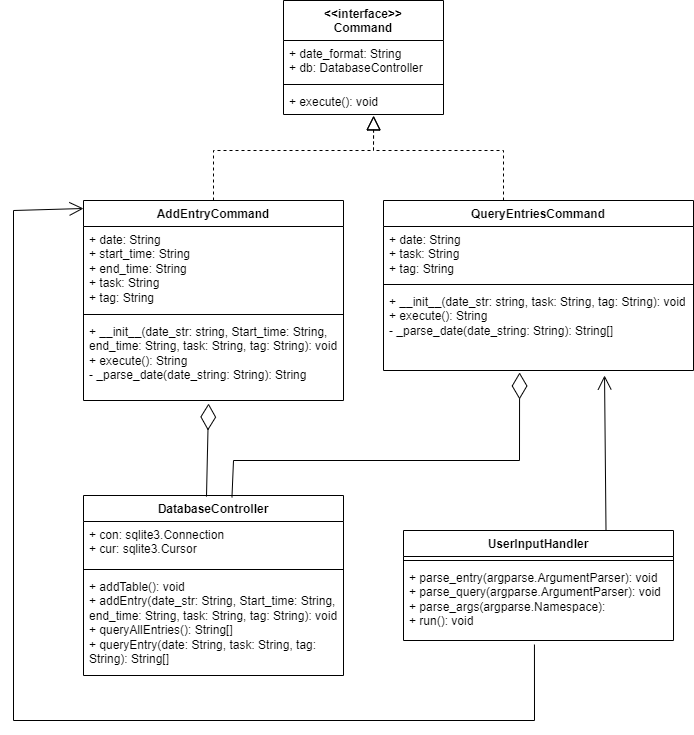

The diagram above was exported from draw.io. Its source (the exported page's mxGraphModel, read from the mxfile embedded in the PNG):
<mxGraphModel dx="792" dy="1100" grid="1" gridSize="10" guides="1" tooltips="1" connect="1" arrows="1" fold="1" page="1" pageScale="1" pageWidth="827" pageHeight="1169" math="0" shadow="0">
  <root>
    <mxCell id="WIyWlLk6GJQsqaUBKTNV-0" />
    <mxCell id="WIyWlLk6GJQsqaUBKTNV-1" parent="WIyWlLk6GJQsqaUBKTNV-0" />
    <mxCell id="yTW5Kru4enUSGESJGOcK-0" value="UserInputHandler" style="swimlane;fontStyle=1;align=center;verticalAlign=top;childLayout=stackLayout;horizontal=1;startSize=26;horizontalStack=0;resizeParent=1;resizeParentMax=0;resizeLast=0;collapsible=1;marginBottom=0;whiteSpace=wrap;html=1;" vertex="1" parent="WIyWlLk6GJQsqaUBKTNV-1">
      <mxGeometry x="430" y="530" width="270" height="110" as="geometry" />
    </mxCell>
    <mxCell id="yTW5Kru4enUSGESJGOcK-2" value="" style="line;strokeWidth=1;fillColor=none;align=left;verticalAlign=middle;spacingTop=-1;spacingLeft=3;spacingRight=3;rotatable=0;labelPosition=right;points=[];portConstraint=eastwest;strokeColor=inherit;" vertex="1" parent="yTW5Kru4enUSGESJGOcK-0">
      <mxGeometry y="26" width="270" height="8" as="geometry" />
    </mxCell>
    <mxCell id="yTW5Kru4enUSGESJGOcK-3" value="+ parse_entry(argparse.ArgumentParser): void&lt;br&gt;+ parse_query(argparse.ArgumentParser): void&lt;br&gt;+ parse_args(argparse.Namespace):&amp;nbsp;&lt;br&gt;+ run(): void" style="text;strokeColor=none;fillColor=none;align=left;verticalAlign=top;spacingLeft=4;spacingRight=4;overflow=hidden;rotatable=0;points=[[0,0.5],[1,0.5]];portConstraint=eastwest;whiteSpace=wrap;html=1;" vertex="1" parent="yTW5Kru4enUSGESJGOcK-0">
      <mxGeometry y="34" width="270" height="76" as="geometry" />
    </mxCell>
    <mxCell id="yTW5Kru4enUSGESJGOcK-4" value="&amp;lt;&amp;lt;interface&amp;gt;&amp;gt;&lt;br&gt;Command" style="swimlane;fontStyle=1;align=center;verticalAlign=top;childLayout=stackLayout;horizontal=1;startSize=40;horizontalStack=0;resizeParent=1;resizeParentMax=0;resizeLast=0;collapsible=1;marginBottom=0;whiteSpace=wrap;html=1;" vertex="1" parent="WIyWlLk6GJQsqaUBKTNV-1">
      <mxGeometry x="310" width="160" height="114" as="geometry" />
    </mxCell>
    <mxCell id="yTW5Kru4enUSGESJGOcK-5" value="+ date_format: String&lt;br&gt;+ db: DatabaseController" style="text;strokeColor=none;fillColor=none;align=left;verticalAlign=top;spacingLeft=4;spacingRight=4;overflow=hidden;rotatable=0;points=[[0,0.5],[1,0.5]];portConstraint=eastwest;whiteSpace=wrap;html=1;" vertex="1" parent="yTW5Kru4enUSGESJGOcK-4">
      <mxGeometry y="40" width="160" height="40" as="geometry" />
    </mxCell>
    <mxCell id="yTW5Kru4enUSGESJGOcK-6" value="" style="line;strokeWidth=1;fillColor=none;align=left;verticalAlign=middle;spacingTop=-1;spacingLeft=3;spacingRight=3;rotatable=0;labelPosition=right;points=[];portConstraint=eastwest;strokeColor=inherit;" vertex="1" parent="yTW5Kru4enUSGESJGOcK-4">
      <mxGeometry y="80" width="160" height="8" as="geometry" />
    </mxCell>
    <mxCell id="yTW5Kru4enUSGESJGOcK-7" value="+ execute(): void" style="text;strokeColor=none;fillColor=none;align=left;verticalAlign=top;spacingLeft=4;spacingRight=4;overflow=hidden;rotatable=0;points=[[0,0.5],[1,0.5]];portConstraint=eastwest;whiteSpace=wrap;html=1;" vertex="1" parent="yTW5Kru4enUSGESJGOcK-4">
      <mxGeometry y="88" width="160" height="26" as="geometry" />
    </mxCell>
    <mxCell id="yTW5Kru4enUSGESJGOcK-8" value="AddEntryCommand" style="swimlane;fontStyle=1;align=center;verticalAlign=top;childLayout=stackLayout;horizontal=1;startSize=26;horizontalStack=0;resizeParent=1;resizeParentMax=0;resizeLast=0;collapsible=1;marginBottom=0;whiteSpace=wrap;html=1;" vertex="1" parent="WIyWlLk6GJQsqaUBKTNV-1">
      <mxGeometry x="110" y="200" width="260" height="200" as="geometry" />
    </mxCell>
    <mxCell id="yTW5Kru4enUSGESJGOcK-9" value="+ date: String&lt;br style=&quot;border-color: var(--border-color);&quot;&gt;+ start_time: String&lt;br style=&quot;border-color: var(--border-color);&quot;&gt;+ end_time: String&lt;br style=&quot;border-color: var(--border-color);&quot;&gt;+ task: String&lt;br style=&quot;border-color: var(--border-color);&quot;&gt;+ tag: String" style="text;strokeColor=none;fillColor=none;align=left;verticalAlign=top;spacingLeft=4;spacingRight=4;overflow=hidden;rotatable=0;points=[[0,0.5],[1,0.5]];portConstraint=eastwest;whiteSpace=wrap;html=1;" vertex="1" parent="yTW5Kru4enUSGESJGOcK-8">
      <mxGeometry y="26" width="260" height="84" as="geometry" />
    </mxCell>
    <mxCell id="yTW5Kru4enUSGESJGOcK-10" value="" style="line;strokeWidth=1;fillColor=none;align=left;verticalAlign=middle;spacingTop=-1;spacingLeft=3;spacingRight=3;rotatable=0;labelPosition=right;points=[];portConstraint=eastwest;strokeColor=inherit;" vertex="1" parent="yTW5Kru4enUSGESJGOcK-8">
      <mxGeometry y="110" width="260" height="8" as="geometry" />
    </mxCell>
    <mxCell id="yTW5Kru4enUSGESJGOcK-11" value="+ __init__(date_str: string, Start_time: String, end_time: String, task: String, tag: String): void&lt;br&gt;+ execute(): String&lt;br&gt;- _parse_date(date_string: String): String" style="text;strokeColor=none;fillColor=none;align=left;verticalAlign=top;spacingLeft=4;spacingRight=4;overflow=hidden;rotatable=0;points=[[0,0.5],[1,0.5]];portConstraint=eastwest;whiteSpace=wrap;html=1;" vertex="1" parent="yTW5Kru4enUSGESJGOcK-8">
      <mxGeometry y="118" width="260" height="82" as="geometry" />
    </mxCell>
    <mxCell id="yTW5Kru4enUSGESJGOcK-12" value="" style="endArrow=block;dashed=1;endFill=0;endSize=12;html=1;rounded=0;exitX=0.5;exitY=0;exitDx=0;exitDy=0;entryX=0.563;entryY=1.04;entryDx=0;entryDy=0;entryPerimeter=0;" edge="1" parent="WIyWlLk6GJQsqaUBKTNV-1" target="yTW5Kru4enUSGESJGOcK-7">
      <mxGeometry width="160" relative="1" as="geometry">
        <mxPoint x="240" y="200" as="sourcePoint" />
        <mxPoint x="330" y="260" as="targetPoint" />
        <Array as="points">
          <mxPoint x="240" y="150" />
          <mxPoint x="400" y="150" />
        </Array>
      </mxGeometry>
    </mxCell>
    <mxCell id="yTW5Kru4enUSGESJGOcK-13" value="QueryEntriesCommand" style="swimlane;fontStyle=1;align=center;verticalAlign=top;childLayout=stackLayout;horizontal=1;startSize=26;horizontalStack=0;resizeParent=1;resizeParentMax=0;resizeLast=0;collapsible=1;marginBottom=0;whiteSpace=wrap;html=1;" vertex="1" parent="WIyWlLk6GJQsqaUBKTNV-1">
      <mxGeometry x="410" y="200" width="310" height="170" as="geometry" />
    </mxCell>
    <mxCell id="yTW5Kru4enUSGESJGOcK-14" value="+ date: String&lt;br&gt;+ task: String&lt;br&gt;+ tag: String" style="text;strokeColor=none;fillColor=none;align=left;verticalAlign=top;spacingLeft=4;spacingRight=4;overflow=hidden;rotatable=0;points=[[0,0.5],[1,0.5]];portConstraint=eastwest;whiteSpace=wrap;html=1;" vertex="1" parent="yTW5Kru4enUSGESJGOcK-13">
      <mxGeometry y="26" width="310" height="54" as="geometry" />
    </mxCell>
    <mxCell id="yTW5Kru4enUSGESJGOcK-15" value="" style="line;strokeWidth=1;fillColor=none;align=left;verticalAlign=middle;spacingTop=-1;spacingLeft=3;spacingRight=3;rotatable=0;labelPosition=right;points=[];portConstraint=eastwest;strokeColor=inherit;" vertex="1" parent="yTW5Kru4enUSGESJGOcK-13">
      <mxGeometry y="80" width="310" height="8" as="geometry" />
    </mxCell>
    <mxCell id="yTW5Kru4enUSGESJGOcK-16" value="+ __init__(date_str: string, task: String, tag: String): void&lt;br&gt;+ execute(): String&lt;br&gt;- _parse_date(date_string: String): String[]" style="text;strokeColor=none;fillColor=none;align=left;verticalAlign=top;spacingLeft=4;spacingRight=4;overflow=hidden;rotatable=0;points=[[0,0.5],[1,0.5]];portConstraint=eastwest;whiteSpace=wrap;html=1;" vertex="1" parent="yTW5Kru4enUSGESJGOcK-13">
      <mxGeometry y="88" width="310" height="82" as="geometry" />
    </mxCell>
    <mxCell id="yTW5Kru4enUSGESJGOcK-17" value="" style="endArrow=block;dashed=1;endFill=0;endSize=12;html=1;rounded=0;exitX=0.5;exitY=0;exitDx=0;exitDy=0;entryX=0.563;entryY=1.062;entryDx=0;entryDy=0;entryPerimeter=0;" edge="1" parent="WIyWlLk6GJQsqaUBKTNV-1" target="yTW5Kru4enUSGESJGOcK-7">
      <mxGeometry width="160" relative="1" as="geometry">
        <mxPoint x="530" y="200" as="sourcePoint" />
        <mxPoint x="400" y="110" as="targetPoint" />
        <Array as="points">
          <mxPoint x="530" y="150" />
          <mxPoint x="400" y="150" />
        </Array>
      </mxGeometry>
    </mxCell>
    <mxCell id="yTW5Kru4enUSGESJGOcK-18" value="DatabaseController" style="swimlane;fontStyle=1;align=center;verticalAlign=top;childLayout=stackLayout;horizontal=1;startSize=26;horizontalStack=0;resizeParent=1;resizeParentMax=0;resizeLast=0;collapsible=1;marginBottom=0;whiteSpace=wrap;html=1;" vertex="1" parent="WIyWlLk6GJQsqaUBKTNV-1">
      <mxGeometry x="110" y="495" width="260" height="180" as="geometry" />
    </mxCell>
    <mxCell id="yTW5Kru4enUSGESJGOcK-19" value="+ con: sqlite3.Connection&lt;br&gt;+ cur: sqlite3.Cursor" style="text;strokeColor=none;fillColor=none;align=left;verticalAlign=top;spacingLeft=4;spacingRight=4;overflow=hidden;rotatable=0;points=[[0,0.5],[1,0.5]];portConstraint=eastwest;whiteSpace=wrap;html=1;" vertex="1" parent="yTW5Kru4enUSGESJGOcK-18">
      <mxGeometry y="26" width="260" height="44" as="geometry" />
    </mxCell>
    <mxCell id="yTW5Kru4enUSGESJGOcK-20" value="" style="line;strokeWidth=1;fillColor=none;align=left;verticalAlign=middle;spacingTop=-1;spacingLeft=3;spacingRight=3;rotatable=0;labelPosition=right;points=[];portConstraint=eastwest;strokeColor=inherit;" vertex="1" parent="yTW5Kru4enUSGESJGOcK-18">
      <mxGeometry y="70" width="260" height="8" as="geometry" />
    </mxCell>
    <mxCell id="yTW5Kru4enUSGESJGOcK-21" value="+ addTable(): void&lt;br&gt;+ addEntry(date_str: String, Start_time: String, end_time: String, task: String, tag: String): void&lt;br&gt;+ queryAllEntries(): String[]&lt;br&gt;+ queryEntry(date: String, task: String, tag: String): String[]" style="text;strokeColor=none;fillColor=none;align=left;verticalAlign=top;spacingLeft=4;spacingRight=4;overflow=hidden;rotatable=0;points=[[0,0.5],[1,0.5]];portConstraint=eastwest;whiteSpace=wrap;html=1;" vertex="1" parent="yTW5Kru4enUSGESJGOcK-18">
      <mxGeometry y="78" width="260" height="102" as="geometry" />
    </mxCell>
    <mxCell id="yTW5Kru4enUSGESJGOcK-32" value="" style="endArrow=diamondThin;endFill=0;endSize=24;html=1;rounded=0;entryX=0.481;entryY=1.037;entryDx=0;entryDy=0;entryPerimeter=0;exitX=0.473;exitY=0.006;exitDx=0;exitDy=0;exitPerimeter=0;" edge="1" parent="WIyWlLk6GJQsqaUBKTNV-1" source="yTW5Kru4enUSGESJGOcK-18" target="yTW5Kru4enUSGESJGOcK-11">
      <mxGeometry width="160" relative="1" as="geometry">
        <mxPoint x="235" y="490" as="sourcePoint" />
        <mxPoint x="400" y="450" as="targetPoint" />
      </mxGeometry>
    </mxCell>
    <mxCell id="yTW5Kru4enUSGESJGOcK-33" value="" style="endArrow=diamondThin;endFill=0;endSize=24;html=1;rounded=0;entryX=0.439;entryY=1.024;entryDx=0;entryDy=0;entryPerimeter=0;exitX=0.571;exitY=0.01;exitDx=0;exitDy=0;exitPerimeter=0;" edge="1" parent="WIyWlLk6GJQsqaUBKTNV-1" source="yTW5Kru4enUSGESJGOcK-18" target="yTW5Kru4enUSGESJGOcK-16">
      <mxGeometry width="160" relative="1" as="geometry">
        <mxPoint x="260" y="490" as="sourcePoint" />
        <mxPoint x="530" y="240" as="targetPoint" />
        <Array as="points">
          <mxPoint x="260" y="460" />
          <mxPoint x="546" y="460" />
        </Array>
      </mxGeometry>
    </mxCell>
    <mxCell id="yTW5Kru4enUSGESJGOcK-34" value="" style="endArrow=open;endFill=1;endSize=12;html=1;rounded=0;exitX=0.75;exitY=0;exitDx=0;exitDy=0;entryX=0.713;entryY=1.061;entryDx=0;entryDy=0;entryPerimeter=0;" edge="1" parent="WIyWlLk6GJQsqaUBKTNV-1" source="yTW5Kru4enUSGESJGOcK-0" target="yTW5Kru4enUSGESJGOcK-16">
      <mxGeometry width="160" relative="1" as="geometry">
        <mxPoint x="340" y="180" as="sourcePoint" />
        <mxPoint x="500" y="180" as="targetPoint" />
      </mxGeometry>
    </mxCell>
    <mxCell id="yTW5Kru4enUSGESJGOcK-35" value="" style="endArrow=open;endFill=1;endSize=12;html=1;rounded=0;exitX=0.485;exitY=1.053;exitDx=0;exitDy=0;exitPerimeter=0;entryX=0;entryY=0.04;entryDx=0;entryDy=0;entryPerimeter=0;" edge="1" parent="WIyWlLk6GJQsqaUBKTNV-1" source="yTW5Kru4enUSGESJGOcK-3" target="yTW5Kru4enUSGESJGOcK-8">
      <mxGeometry width="160" relative="1" as="geometry">
        <mxPoint x="340" y="180" as="sourcePoint" />
        <mxPoint x="500" y="180" as="targetPoint" />
        <Array as="points">
          <mxPoint x="561" y="720" />
          <mxPoint x="40" y="720" />
          <mxPoint x="40" y="210" />
        </Array>
      </mxGeometry>
    </mxCell>
  </root>
</mxGraphModel>